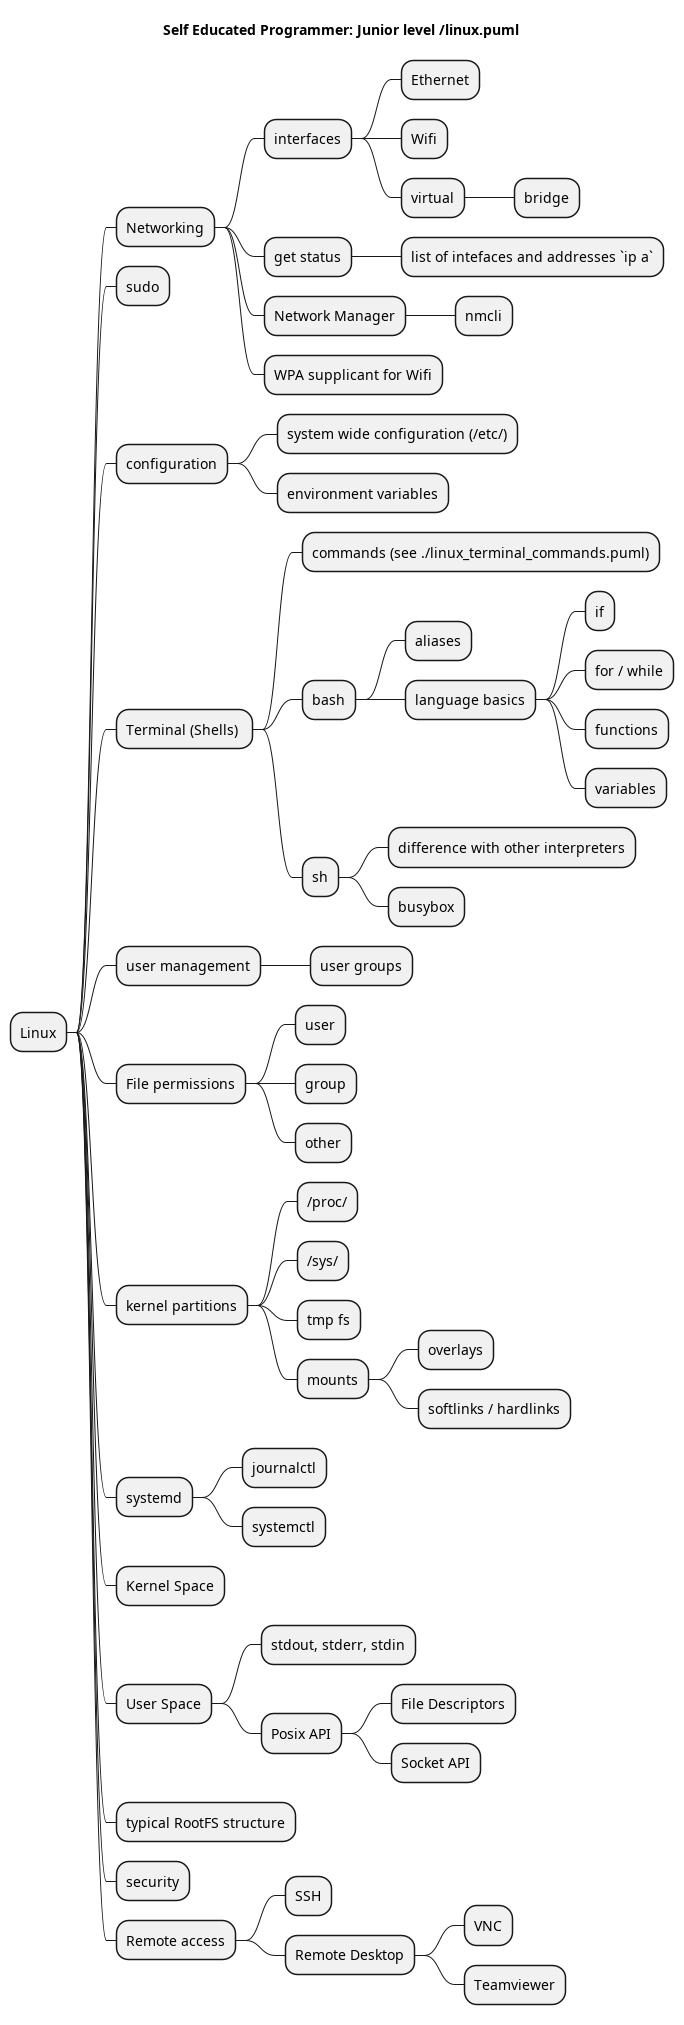

The diagram above was rendered by PlantUML. Its source (embedded in the PNG):
@startmindmap
title Self Educated Programmer: Junior level /linux.puml


* Linux
** Networking
*** interfaces
**** Ethernet
**** Wifi
**** virtual
***** bridge
*** get status
**** list of intefaces and addresses `ip a`
*** Network Manager
**** nmcli
*** WPA supplicant for Wifi
** sudo
** configuration
*** system wide configuration (/etc/)
*** environment variables
** Terminal (Shells) 
*** commands (see ./linux_terminal_commands.puml)
*** bash
**** aliases
**** language basics
***** if
***** for / while
***** functions
***** variables
*** sh
**** difference with other interpreters
**** busybox
** user management
*** user groups
** File permissions
*** user
*** group
*** other
** kernel partitions
*** /proc/
*** /sys/
*** tmp fs
*** mounts
**** overlays
**** softlinks / hardlinks
** systemd
*** journalctl
*** systemctl
** Kernel Space
** User Space
*** stdout, stderr, stdin
*** Posix API
**** File Descriptors
**** Socket API
** typical RootFS structure
** security
** Remote access
*** SSH
*** Remote Desktop
**** VNC
**** Teamviewer

@endmindmap